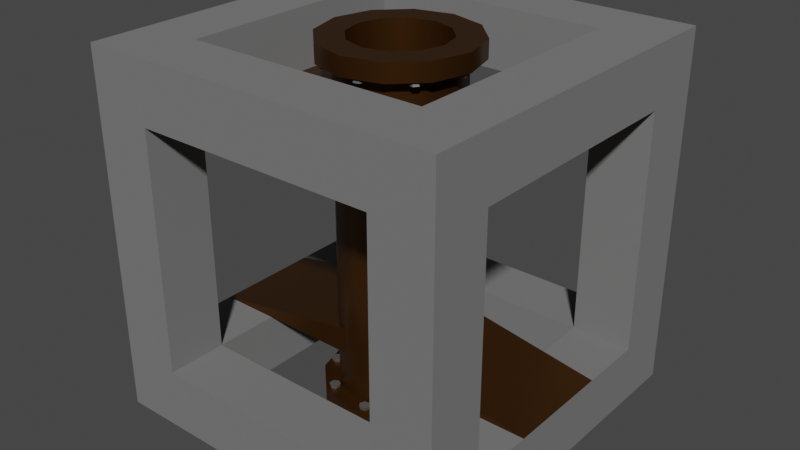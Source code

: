 # Source: well_ground.blend  (saved by Blender 3.3.0; exported with 4.5.12 LTS)
import bpy
from mathutils import Matrix  # noqa: F401  (used for matrix-valued properties, if any)

bpy.ops.wm.read_factory_settings(use_empty=True)
scene = bpy.context.scene
scene.name = 'Scene'

# ---- collections
col_collection = bpy.data.collections.new('Collection'); scene.collection.children.link(col_collection)

# ---- materials (node trees are filled in below, after node groups)
mat_material_002 = bpy.data.materials.new('Material.002')
mat_material_002.use_transparent_shadow = False
mat_material_001 = bpy.data.materials.new('Material.001')
mat_material_001.use_transparent_shadow = False
mat_material_003 = bpy.data.materials.new('Material.003')
mat_material_003.use_transparent_shadow = False

# ---- node groups
ng_auto_smooth = bpy.data.node_groups.new('Auto Smooth', 'GeometryNodeTree')
_s = ng_auto_smooth.interface.new_socket(name='Geometry', in_out='OUTPUT', socket_type='NodeSocketGeometry')
_s = ng_auto_smooth.interface.new_socket(name='Geometry', in_out='INPUT', socket_type='NodeSocketGeometry')
_s = ng_auto_smooth.interface.new_socket(name='Angle', in_out='INPUT', socket_type='NodeSocketFloat')
_s.subtype = 'ANGLE'
_s.min_value = 0.0
_s.max_value = 3.142
ng_auto_smooth.is_modifier = True
_N = ng_auto_smooth.nodes; _L = ng_auto_smooth.links
n0 = _N.new('NodeGroupOutput'); n0.name = 'Group Output'; n0.location = (480, -100)
n1 = _N.new('NodeGroupInput'); n1.name = 'Group Input'; n1.location = (-420, -300)
n2 = _N.new('NodeGroupInput'); n2.name = 'Group Input.001'; n2.location = (-60, -100)
n3 = _N.new('GeometryNodeSetShadeSmooth'); n3.name = 'Set Shade Smooth'; n3.location = (120, -100)
n3.domain = 'EDGE'
n4 = _N.new('GeometryNodeSetShadeSmooth'); n4.name = 'Set Shade Smooth.001'; n4.location = (300, -100)
n5 = _N.new('GeometryNodeInputMeshEdgeAngle'); n5.name = 'Edge Angle'; n5.location = (-420, -220)
n6 = _N.new('GeometryNodeInputEdgeSmooth'); n6.name = 'Is Edge Smooth'; n6.location = (-60, -160)
n7 = _N.new('GeometryNodeInputShadeSmooth'); n7.name = 'Is Face Smooth'; n7.location = (-240, -340)
n8 = _N.new('FunctionNodeBooleanMath'); n8.name = 'Boolean Math'; n8.location = (-60, -220)
n9 = _N.new('FunctionNodeCompare'); n9.name = 'Compare'; n9.location = (-240, -180)
n9.operation = 'LESS_EQUAL'
_L.new(n5.outputs[0], n9.inputs[0])
_L.new(n4.outputs[0], n0.inputs[0])
_L.new(n1.outputs[1], n9.inputs[1])
_L.new(n9.outputs[0], n8.inputs[0])
_L.new(n7.outputs[0], n8.inputs[1])
_L.new(n2.outputs[0], n3.inputs[0])
_L.new(n6.outputs[0], n3.inputs[1])
_L.new(n3.outputs[0], n4.inputs[0])
_L.new(n8.outputs[0], n3.inputs[2])
n0.is_active_output = True

# ---- material node trees
mat_material_002.use_nodes = True; mat_material_002.node_tree.nodes.clear()
_N = mat_material_002.node_tree.nodes; _L = mat_material_002.node_tree.links
n0 = _N.new('ShaderNodeBsdfPrincipled'); n0.name = 'Principled BSDF'; n0.location = (10, 300)
n0.distribution = 'GGX'
n0.subsurface_method = 'RANDOM_WALK_SKIN'
n0.inputs[0].default_value = (0.1065, 0.04223, 0.006783, 1.0)
n0.inputs[1].default_value = 0.7795
n0.inputs[2].default_value = 0.3898
n0.inputs[3].default_value = 1.45
n0.inputs[27].default_value = (0.0, 0.0, 0.0, 1.0)
n0.inputs[28].default_value = 1.0
n1 = _N.new('ShaderNodeOutputMaterial'); n1.name = 'Material Output'; n1.location = (300, 300)
_L.new(n0.outputs[0], n1.inputs[0])
n1.is_active_output = True
mat_material_001.use_nodes = True; mat_material_001.node_tree.nodes.clear()
_N = mat_material_001.node_tree.nodes; _L = mat_material_001.node_tree.links
n0 = _N.new('ShaderNodeBsdfPrincipled'); n0.name = 'Principled BSDF'; n0.location = (10, 300)
n0.distribution = 'GGX'
n0.subsurface_method = 'RANDOM_WALK_SKIN'
n0.inputs[0].default_value = (0.1789, 0.1789, 0.1789, 1.0)
n0.inputs[2].default_value = 0.9016
n0.inputs[3].default_value = 1.45
n0.inputs[27].default_value = (0.0, 0.0, 0.0, 1.0)
n0.inputs[28].default_value = 1.0
n1 = _N.new('ShaderNodeOutputMaterial'); n1.name = 'Material Output'; n1.location = (300, 300)
_L.new(n0.outputs[0], n1.inputs[0])
n1.is_active_output = True
mat_material_003.use_nodes = True; mat_material_003.node_tree.nodes.clear()
_N = mat_material_003.node_tree.nodes; _L = mat_material_003.node_tree.links
n0 = _N.new('ShaderNodeBsdfPrincipled'); n0.name = 'Principled BSDF'; n0.location = (10, 300)
n0.distribution = 'GGX'
n0.subsurface_method = 'RANDOM_WALK_SKIN'
n0.inputs[0].default_value = (0.2738, 0.2738, 0.2738, 1.0)
n0.inputs[1].default_value = 0.8976
n0.inputs[2].default_value = 0.6339
n0.inputs[3].default_value = 1.45
n0.inputs[27].default_value = (0.0, 0.0, 0.0, 1.0)
n0.inputs[28].default_value = 1.0
n1 = _N.new('ShaderNodeOutputMaterial'); n1.name = 'Material Output'; n1.location = (300, 300)
_L.new(n0.outputs[0], n1.inputs[0])
n1.is_active_output = True

# ---- world
world_world = bpy.data.worlds.new('World'); scene.world = world_world
world_world.use_nodes = True; world_world.node_tree.nodes.clear()
_N = world_world.node_tree.nodes; _L = world_world.node_tree.links
n0 = _N.new('ShaderNodeOutputWorld'); n0.name = 'World Output'; n0.location = (300, 300)
n1 = _N.new('ShaderNodeBackground'); n1.name = 'Background'; n1.location = (10, 300)
n1.inputs[0].default_value = (0.05088, 0.05088, 0.05088, 1.0)
_L.new(n1.outputs[0], n0.inputs[0])
n0.is_active_output = True
world_world.color = (0.05088, 0.05088, 0.05088)
world_world.use_sun_shadow = False
world_world.sun_shadow_jitter_overblur = 0.0

# ---- meshes
me_cylinder_003 = bpy.data.meshes.new('Cylinder.003')
me_cylinder_003.from_pydata([(1.597e-09, 0.3965, 1.5), (0.1982, 0.3434, -1.5), (0.1982, 0.3434, 1.5), (0.3434, 0.1982, 1.5), (0.3965, -1.547e-08, 1.5), (0.3434, -0.1982, 1.5), (0.1982, -0.3434, 1.5), (-3.892e-08, -0.3965, 1.5), (-0.1982, -0.3434, 1.5), (-0.3434, -0.1982, 1.5), (-0.3965, 5.962e-09, -1.5), (-0.3965, 5.962e-09, 1.5), (-0.3434, 0.1982, 1.5), (-0.1982, 0.3434, -1.5), (-0.1982, 0.3434, 1.5), (0.0, 0.5, -1.35), (0.0, 0.5, 1.35), (0.25, 0.433, 1.35), (0.25, 0.433, -1.35), (0.433, 0.25, 1.35), (0.433, 0.25, -1.35), (0.5, -2.186e-08, 1.35), (0.5, -2.186e-08, -1.35), (0.433, -0.25, 1.35), (0.433, -0.25, -1.35), (0.25, -0.433, 1.35), (0.25, -0.433, -1.35), (-4.371e-08, -0.5, 1.35), (-4.371e-08, -0.5, -1.35), (-0.25, -0.433, 1.35), (-0.25, -0.433, -1.35), (-0.433, -0.25, 1.35), (-0.433, -0.25, -1.35), (-0.5, 5.962e-09, 1.35), (-0.5, 5.962e-09, -1.35), (-0.433, 0.25, 1.35), (-0.433, 0.25, -1.35), (-0.25, 0.433, 1.35), (-0.25, 0.433, -1.35), (0.3125, 0.5413, 1.5), (0.0, 0.625, 1.5), (0.0, 0.625, 1.35), (0.5413, 0.3125, 1.5), (0.625, -2.732e-08, 1.5), (0.5413, -0.3125, 1.5), (0.3125, -0.5413, 1.5), (-5.464e-08, -0.625, 1.5), (-0.3125, -0.5413, 1.5), (-0.5413, -0.3125, 1.5), (-0.625, 7.453e-09, 1.5), (-0.5413, 0.3125, 1.5), (-0.3125, 0.5413, 1.5), (0.3125, 0.5413, 1.35), (0.5413, 0.3125, 1.35), (0.625, -2.732e-08, 1.35), (0.5413, -0.3125, 1.35), (0.3125, -0.5413, 1.35), (-5.464e-08, -0.625, 1.35), (-0.3125, -0.5413, 1.35), (-0.5413, -0.3125, 1.35), (-0.625, 7.453e-09, 1.35), (-0.5413, 0.3125, 1.35), (-0.3125, 0.5413, 1.35), (0.0, 0.625, -1.5), (0.3125, 0.5413, -1.5), (0.3125, 0.5413, -1.35), (0.5413, 0.3125, -1.5), (0.5413, 0.3125, -1.35), (0.625, -2.732e-08, -1.5), (0.625, -2.732e-08, -1.35), (0.5413, -0.3125, -1.5), (0.5413, -0.3125, -1.35), (0.3125, -0.5413, -1.5), (0.3125, -0.5413, -1.35), (-5.464e-08, -0.625, -1.5), (-5.464e-08, -0.625, -1.35), (-0.3125, -0.5413, -1.5), (-0.3125, -0.5413, -1.35), (-0.5413, -0.3125, -1.5), (-0.5413, -0.3125, -1.35), (-0.625, 7.453e-09, -1.5), (-0.625, 7.453e-09, -1.35), (-0.5413, 0.3125, -1.5), (-0.5413, 0.3125, -1.35), (-0.3125, 0.5413, -1.5), (-0.3125, 0.5413, -1.35), (0.0, 0.625, -1.35), (1.597e-09, 0.3965, -1.5), (0.3434, 0.1982, -1.5), (0.3965, -1.547e-08, -1.5), (0.3434, -0.1982, -1.5), (0.1982, -0.3434, -1.5), (-3.892e-08, -0.3965, -1.5), (-0.1982, -0.3434, -1.5), (-0.3434, -0.1982, -1.5), (-0.3434, 0.1982, -1.5), (-1.5, -1.5, -1.5), (-1.0, -1.0, -1.0), (-1.5, -1.5, 1.5), (-1.0, -1.0, 1.0), (-1.5, 1.5, -1.5), (-1.0, 1.0, -1.0), (-1.5, 1.5, 1.5), (-1.0, 1.0, 1.0), (1.5, -1.5, -1.5), (1.0, -1.0, -1.0), (1.0, -1.0, 1.0), (1.5, -1.5, 1.5), (1.5, 1.5, -1.5), (1.0, 1.0, -1.0), (1.0, 1.0, 1.0), (1.5, 1.5, 1.5), (-1.5, -1.0, -1.0), (-1.5, 1.0, 1.0), (-1.5, -1.0, 1.0), (-1.5, 1.0, -1.0), (-1.0, 1.5, -1.0), (1.0, 1.5, 1.0), (-1.0, 1.5, 1.0), (1.0, 1.5, -1.0), (1.5, 1.0, -1.0), (1.5, -1.0, 1.0), (1.5, 1.0, 1.0), (1.5, -1.0, -1.0), (1.0, -1.5, -1.0), (-1.0, -1.5, 1.0), (1.0, -1.5, 1.0), (-1.0, -1.5, -1.0), (1.0, -1.0, -1.5), (-1.0, 1.0, -1.5), (1.0, 1.0, -1.5), (-1.0, -1.0, -1.5), (-1.0, -1.0, 1.5), (1.0, 1.0, 1.5), (-1.0, 1.0, 1.5), (1.0, -1.0, 1.5), (-1.5, -0.4557, -1.0), (-1.5, 0.4557, -1.0), (1.5, -0.4557, -1.0), (1.5, 0.4557, -1.0), (0.0, 0.4557, -1.0), (0.0, 0.4557, -0.75), (0.0, -0.4557, -1.0), (0.0, -0.4557, -0.75), (-1.5, -0.4557, 1.0), (-1.5, 0.4557, 1.0), (1.5, -0.4557, 1.0), (1.5, 0.4557, 1.0), (0.0, 0.4557, 1.0), (0.0, 0.4557, 0.75), (0.0, -0.4557, 1.0), (0.0, -0.4557, 0.75), (0.3391, 0.3391, -1.0), (0.3391, -0.3391, -1.0), (0.0, -0.4091, -1.0), (0.0, 0.4091, -1.0), (-0.3391, 0.3391, -0.8065), (-0.3391, -0.3391, -0.8065), (0.0, 0.4091, -0.75), (0.0, -0.4091, -0.75), (0.3391, 0.3391, -0.8065), (0.3391, -0.3391, -0.8065), (-0.3391, 0.3391, -1.0), (-0.3391, -0.3391, -1.0), (0.3391, -0.3391, 1.0), (0.0, -0.4091, 1.0), (0.0, 0.4091, 1.0), (0.3391, 0.3391, 1.0), (-0.3391, -0.3391, 0.8065), (0.0, 0.4091, 0.75), (0.0, -0.4091, 0.75), (-0.3391, 0.3391, 0.8065), (0.3391, -0.3391, 0.8065), (0.3391, 0.3391, 0.8065), (-0.3391, -0.3391, 1.0), (-0.3391, 0.3391, 1.0), (-0.4091, 0.0, 1.0), (-0.4091, 0.0, 0.8065), (-0.4091, 0.0, -0.8065), (-0.4091, 0.0, -1.0), (0.4091, 0.0, 1.0), (0.4091, 0.0, 0.8065), (0.4091, 0.0, -0.8065), (0.4091, 0.0, -1.0), (0.5513, 0.0, 1.495), (0.5125, 0.02319, 1.32), (0.5527, 0.04637, 1.32), (0.5125, -0.02319, 1.32), (0.5527, -0.04637, 1.32), (0.5927, -0.02319, 1.32), (0.5927, 0.02319, 1.32), (0.5513, 0.0, -1.495), (0.5125, 0.02319, -1.32), (0.5527, 0.04637, -1.32), (0.5125, -0.02319, -1.32), (0.5527, -0.04637, -1.32), (0.5927, -0.02319, -1.32), (0.5927, 0.02319, -1.32), (0.4223, -0.3544, 1.495), (0.4075, -0.3117, 1.32), (0.4532, -0.3197, 1.32), (0.3777, -0.3472, 1.32), (0.3936, -0.3908, 1.32), (0.4391, -0.3987, 1.32), (0.4689, -0.3632, 1.32), (0.4223, -0.3544, -1.495), (0.4075, -0.3117, -1.32), (0.4532, -0.3197, -1.32), (0.3777, -0.3472, -1.32), (0.3936, -0.3908, -1.32), (0.4391, -0.3987, -1.32), (0.4689, -0.3632, -1.32), (0.09573, -0.5429, 1.495), (0.1118, -0.5007, 1.32), (0.1416, -0.5362, 1.32), (0.06617, -0.5088, 1.32), (0.05031, -0.5524, 1.32), (0.08009, -0.5877, 1.32), (0.1258, -0.5797, 1.32), (0.09573, -0.5429, -1.495), (0.1118, -0.5007, -1.32), (0.1416, -0.5362, -1.32), (0.06617, -0.5088, -1.32), (0.05031, -0.5524, -1.32), (0.08009, -0.5877, -1.32), (0.1258, -0.5797, -1.32), (-0.2756, -0.4774, 1.495), (-0.2362, -0.4555, 1.32), (-0.2362, -0.5018, 1.32), (-0.2763, -0.4323, 1.32), (-0.3165, -0.4555, 1.32), (-0.3164, -0.5017, 1.32), (-0.2763, -0.5249, 1.32), (-0.2756, -0.4774, -1.495), (-0.2362, -0.4555, -1.32), (-0.2362, -0.5018, -1.32), (-0.2763, -0.4323, -1.32), (-0.3165, -0.4555, -1.32), (-0.3164, -0.5017, -1.32), (-0.2763, -0.5249, -1.32), (-0.518, -0.1885, 1.495), (-0.4737, -0.1971, 1.32), (-0.5035, -0.2326, 1.32), (-0.4896, -0.1535, 1.32), (-0.5352, -0.1455, 1.32), (-0.5649, -0.1809, 1.32), (-0.549, -0.2245, 1.32), (-0.518, -0.1885, -1.495), (-0.4737, -0.1971, -1.32), (-0.5035, -0.2326, -1.32), (-0.4896, -0.1535, -1.32), (-0.5352, -0.1455, -1.32), (-0.5649, -0.1809, -1.32), (-0.549, -0.2245, -1.32), (-0.518, 0.1885, 1.495), (-0.4896, 0.1535, 1.32), (-0.5352, 0.1455, 1.32), (-0.4737, 0.1971, 1.32), (-0.5035, 0.2326, 1.32), (-0.549, 0.2245, 1.32), (-0.5649, 0.1809, 1.32), (-0.518, 0.1885, -1.495), (-0.4896, 0.1535, -1.32), (-0.5352, 0.1455, -1.32), (-0.4737, 0.1971, -1.32), (-0.5035, 0.2326, -1.32), (-0.549, 0.2245, -1.32), (-0.5649, 0.1809, -1.32), (-0.2756, 0.4774, 1.495), (-0.2763, 0.4323, 1.32), (-0.3165, 0.4555, 1.32), (-0.2362, 0.4555, 1.32), (-0.2362, 0.5018, 1.32), (-0.2763, 0.5249, 1.32), (-0.3164, 0.5017, 1.32), (-0.2756, 0.4774, -1.495), (-0.2763, 0.4323, -1.32), (-0.3165, 0.4555, -1.32), (-0.2362, 0.4555, -1.32), (-0.2362, 0.5018, -1.32), (-0.2763, 0.5249, -1.32), (-0.3164, 0.5017, -1.32), (0.09573, 0.5429, 1.495), (0.06617, 0.5088, 1.32), (0.05031, 0.5524, 1.32), (0.1118, 0.5007, 1.32), (0.1416, 0.5362, 1.32), (0.1258, 0.5797, 1.32), (0.08009, 0.5877, 1.32), (0.09573, 0.5429, -1.495), (0.06617, 0.5088, -1.32), (0.05031, 0.5524, -1.32), (0.1118, 0.5007, -1.32), (0.1416, 0.5362, -1.32), (0.1258, 0.5797, -1.32), (0.08009, 0.5877, -1.32), (0.4223, 0.3544, 1.495), (0.3777, 0.3472, 1.32), (0.3936, 0.3908, 1.32), (0.4075, 0.3117, 1.32), (0.4532, 0.3197, 1.32), (0.4689, 0.3632, 1.32), (0.4391, 0.3987, 1.32), (0.4223, 0.3544, -1.495), (0.3777, 0.3472, -1.32), (0.3936, 0.3908, -1.32), (0.4075, 0.3117, -1.32), (0.4532, 0.3197, -1.32), (0.4689, 0.3632, -1.32), (0.4391, 0.3987, -1.32)], [], [(10, 94, 78, 80), (90, 89, 68, 70), (33, 31, 59, 60), (19, 17, 52, 53), (13, 95, 82, 84), (92, 91, 72, 74), (27, 25, 56, 57), (35, 33, 60, 61), (94, 93, 76, 78), (11, 9, 94, 10), (89, 88, 66, 68), (21, 19, 53, 54), (12, 14, 51, 50), (38, 37, 16, 15), (30, 32, 79, 77), (36, 35, 37, 38), (6, 7, 46, 45), (34, 33, 35, 36), (38, 15, 86, 85), (32, 31, 33, 34), (15, 18, 65, 86), (30, 29, 31, 32), (0, 2, 39, 40), (28, 27, 29, 30), (24, 26, 73, 71), (26, 25, 27, 28), (8, 9, 48, 47), (24, 23, 25, 26), (3, 4, 43, 42), (22, 21, 23, 24), (32, 34, 81, 79), (20, 19, 21, 22), (18, 20, 67, 65), (18, 17, 19, 20), (11, 12, 50, 49), (15, 16, 17, 18), (41, 40, 39, 52), (52, 39, 42, 53), (53, 42, 43, 54), (54, 43, 44, 55), (55, 44, 45, 56), (56, 45, 46, 57), (57, 46, 47, 58), (58, 47, 48, 59), (59, 48, 49, 60), (60, 49, 50, 61), (61, 50, 51, 62), (62, 51, 40, 41), (25, 23, 55, 56), (88, 1, 64, 66), (17, 16, 41, 52), (16, 37, 62, 41), (93, 92, 74, 76), (31, 29, 58, 59), (87, 13, 84, 63), (23, 21, 54, 55), (91, 90, 70, 72), (37, 35, 61, 62), (95, 10, 80, 82), (29, 27, 57, 58), (84, 85, 86, 63), (82, 83, 85, 84), (80, 81, 83, 82), (78, 79, 81, 80), (76, 77, 79, 78), (74, 75, 77, 76), (72, 73, 75, 74), (70, 71, 73, 72), (68, 69, 71, 70), (66, 67, 69, 68), (64, 65, 67, 66), (63, 86, 65, 64), (22, 24, 71, 69), (4, 5, 44, 43), (36, 38, 85, 83), (9, 11, 49, 48), (28, 30, 77, 75), (20, 22, 69, 67), (2, 3, 42, 39), (7, 8, 47, 46), (14, 0, 40, 51), (34, 36, 83, 81), (26, 28, 75, 73), (5, 6, 45, 44), (5, 4, 89, 90), (14, 12, 95, 13), (7, 6, 91, 92), (2, 0, 87, 1), (9, 8, 93, 94), (4, 3, 88, 89), (12, 11, 10, 95), (6, 5, 90, 91), (0, 14, 13, 87), (8, 7, 92, 93), (3, 2, 1, 88), (1, 87, 63, 64), (114, 98, 102, 100, 115, 113), (115, 100, 96, 98, 114, 112), (118, 102, 111, 108, 119, 117), (119, 108, 100, 102, 118, 116), (108, 111, 107, 104, 123, 121, 122, 120), (123, 104, 108, 120), (104, 107, 98, 96, 127, 125, 126, 124), (127, 96, 104, 124), (131, 96, 100, 108, 104, 128, 130, 129), (104, 96, 131, 128), (102, 98, 107, 135, 132, 134), (107, 111, 102, 134, 133, 135), (101, 103, 113, 115), (116, 101, 109, 119), (123, 105, 106, 121), (125, 99, 106, 126), (130, 109, 101, 129), (132, 99, 103, 134), (99, 97, 112, 114), (103, 99, 114, 113), (97, 101, 115, 112), (106, 99, 132, 135), (134, 103, 110, 133), (110, 106, 135, 133), (110, 103, 118, 117), (118, 103, 101, 116), (119, 109, 110, 117), (120, 109, 105, 123), (121, 106, 110, 122), (122, 110, 109, 120), (106, 105, 124, 126), (97, 99, 125, 127), (124, 105, 97, 127), (129, 101, 97, 131), (128, 105, 109, 130), (131, 97, 105, 128), (140, 141, 139), (142, 143, 136), (140, 139, 138, 142, 154, 153, 183, 152, 155), (158, 141, 137, 136, 143, 159, 157, 178, 156), (159, 143, 138, 139, 141, 158, 160, 182, 161), (154, 142, 136, 137, 140, 155, 162, 179, 163), (138, 143, 142), (137, 141, 140), (148, 147, 149), (150, 144, 151), (165, 150, 146, 147, 148, 166, 167, 180, 164), (151, 144, 145, 149, 169, 171, 177, 168, 170), (149, 147, 146, 151, 170, 172, 181, 173, 169), (166, 148, 145, 144, 150, 165, 174, 176, 175), (146, 150, 151), (145, 148, 149), (187, 186, 189), (186, 187, 185), (187, 189, 188), (189, 186, 190), (184, 189, 190), (184, 187, 188), (184, 186, 185), (184, 190, 186), (184, 188, 189), (194, 196, 193), (193, 192, 194), (194, 195, 196), (196, 197, 193), (191, 197, 196), (191, 195, 194), (191, 192, 193), (191, 193, 197), (191, 196, 195), (201, 200, 203), (200, 201, 199), (201, 203, 202), (203, 200, 204), (198, 203, 204), (198, 201, 202), (198, 200, 199), (198, 204, 200), (198, 202, 203), (208, 210, 207), (207, 206, 208), (208, 209, 210), (210, 211, 207), (205, 211, 210), (205, 209, 208), (205, 206, 207), (205, 207, 211), (205, 210, 209), (215, 214, 217), (214, 215, 213), (215, 217, 216), (217, 214, 218), (212, 217, 218), (212, 215, 216), (212, 214, 213), (212, 218, 214), (212, 216, 217), (222, 224, 221), (221, 220, 222), (222, 223, 224), (224, 225, 221), (219, 225, 224), (219, 223, 222), (219, 220, 221), (219, 221, 225), (219, 224, 223), (229, 228, 231), (228, 229, 227), (229, 231, 230), (231, 228, 232), (226, 231, 232), (226, 229, 230), (226, 228, 227), (226, 232, 228), (226, 230, 231), (236, 238, 235), (235, 234, 236), (236, 237, 238), (238, 239, 235), (233, 239, 238), (233, 237, 236), (233, 234, 235), (233, 235, 239), (233, 238, 237), (243, 242, 245), (242, 243, 241), (243, 245, 244), (245, 242, 246), (240, 245, 246), (240, 243, 244), (240, 242, 241), (240, 246, 242), (240, 244, 245), (250, 252, 249), (249, 248, 250), (250, 251, 252), (252, 253, 249), (247, 253, 252), (247, 251, 250), (247, 248, 249), (247, 249, 253), (247, 252, 251), (257, 256, 259), (256, 257, 255), (257, 259, 258), (259, 256, 260), (254, 259, 260), (254, 257, 258), (254, 256, 255), (254, 260, 256), (254, 258, 259), (264, 266, 263), (263, 262, 264), (264, 265, 266), (266, 267, 263), (261, 267, 266), (261, 265, 264), (261, 262, 263), (261, 263, 267), (261, 266, 265), (271, 270, 273), (270, 271, 269), (271, 273, 272), (273, 270, 274), (268, 273, 274), (268, 271, 272), (268, 270, 269), (268, 274, 270), (268, 272, 273), (278, 280, 277), (277, 276, 278), (278, 279, 280), (280, 281, 277), (275, 281, 280), (275, 279, 278), (275, 276, 277), (275, 277, 281), (275, 280, 279), (285, 284, 287), (284, 285, 283), (285, 287, 286), (287, 284, 288), (282, 287, 288), (282, 285, 286), (282, 284, 283), (282, 288, 284), (282, 286, 287), (292, 294, 291), (291, 290, 292), (292, 293, 294), (294, 295, 291), (289, 295, 294), (289, 293, 292), (289, 290, 291), (289, 291, 295), (289, 294, 293), (299, 298, 301), (298, 299, 297), (299, 301, 300), (301, 298, 302), (296, 301, 302), (296, 299, 300), (296, 298, 297), (296, 302, 298), (296, 300, 301), (306, 308, 305), (305, 304, 306), (306, 307, 308), (308, 309, 305), (303, 309, 308), (303, 307, 306), (303, 304, 305), (303, 305, 309), (303, 308, 307)])
me_cylinder_003.polygons.foreach_set('use_smooth', [1, 1, 1, 1, 1, 1, 1, 1, 1, 1, 1, 1, 1, 1, 1, 1, 1, 1, 1, 1, 1, 1, 1, 1, 1, 1, 1, 1, 1, 1, 1, 1, 1, 1, 1, 1, 1, 1, 1, 1, 1, 1, 1, 1, 1, 1, 1, 1, 1, 1, 1, 1, 1, 1, 1, 1, 1, 1, 1, 1, 1, 1, 1, 1, 1, 1, 1, 1, 1, 1, 1, 1, 1, 1, 1, 1, 1, 1, 1, 1, 1, 1, 1, 1, 1, 1, 1, 1, 1, 1, 1, 1, 1, 1, 1, 1, 0, 0, 0, 0, 0, 0, 0, 0, 0, 0, 0, 0, 0, 0, 0, 0, 0, 0, 0, 0, 0, 0, 0, 0, 0, 0, 0, 0, 0, 0, 0, 0, 0, 0, 0, 0, 0, 0, 0, 0, 0, 0, 0, 0, 0, 0, 0, 0, 0, 0, 0, 0, 0, 0, 0, 0, 0, 0, 0, 0, 0, 0, 0, 0, 0, 0, 0, 0, 0, 0, 0, 0, 0, 0, 0, 0, 0, 0, 0, 0, 0, 0, 0, 0, 0, 0, 0, 0, 0, 0, 0, 0, 0, 0, 0, 0, 0, 0, 0, 0, 0, 0, 0, 0, 0, 0, 0, 0, 0, 0, 0, 0, 0, 0, 0, 0, 0, 0, 0, 0, 0, 0, 0, 0, 0, 0, 0, 0, 0, 0, 0, 0, 0, 0, 0, 0, 0, 0, 0, 0, 0, 0, 0, 0, 0, 0, 0, 0, 0, 0, 0, 0, 0, 0, 0, 0, 0, 0, 0, 0, 0, 0, 0, 0, 0, 0, 0, 0, 0, 0, 0, 0, 0, 0, 0, 0, 0, 0, 0, 0, 0, 0, 0, 0, 0, 0, 0, 0, 0, 0, 0, 0, 0, 0, 0, 0, 0, 0, 0, 0, 0, 0, 0, 0, 0, 0, 0, 0, 0, 0, 0, 0, 0, 0])
me_cylinder_003.polygons.foreach_set('material_index', [0, 0, 0, 0, 0, 0, 0, 0, 0, 0, 0, 0, 0, 0, 0, 0, 0, 0, 0, 0, 0, 0, 0, 0, 0, 0, 0, 0, 0, 0, 0, 0, 0, 0, 0, 0, 0, 0, 0, 0, 0, 0, 0, 0, 0, 0, 0, 0, 0, 0, 0, 0, 0, 0, 0, 0, 0, 0, 0, 0, 0, 0, 0, 0, 0, 0, 0, 0, 0, 0, 0, 0, 0, 0, 0, 0, 0, 0, 0, 0, 0, 0, 0, 0, 0, 0, 0, 0, 0, 0, 0, 0, 0, 0, 0, 0, 1, 1, 1, 1, 1, 1, 1, 1, 1, 1, 1, 1, 1, 1, 1, 1, 1, 1, 1, 1, 1, 1, 1, 1, 1, 1, 1, 1, 1, 1, 1, 1, 1, 1, 1, 1, 0, 0, 0, 0, 0, 0, 0, 0, 0, 0, 0, 0, 0, 0, 0, 0, 2, 2, 2, 2, 2, 2, 2, 2, 2, 2, 2, 2, 2, 2, 2, 2, 2, 2, 2, 2, 2, 2, 2, 2, 2, 2, 2, 2, 2, 2, 2, 2, 2, 2, 2, 2, 2, 2, 2, 2, 2, 2, 2, 2, 2, 2, 2, 2, 2, 2, 2, 2, 2, 2, 2, 2, 2, 2, 2, 2, 2, 2, 2, 2, 2, 2, 2, 2, 2, 2, 2, 2, 2, 2, 2, 2, 2, 2, 2, 2, 2, 2, 2, 2, 2, 2, 2, 2, 2, 2, 2, 2, 2, 2, 2, 2, 2, 2, 2, 2, 2, 2, 2, 2, 2, 2, 2, 2, 2, 2, 2, 2, 2, 2, 2, 2, 2, 2, 2, 2, 2, 2, 2, 2, 2, 2, 2, 2, 2, 2, 2, 2, 2, 2, 2, 2, 2, 2, 2, 2, 2, 2, 2, 2, 2, 2, 2, 2, 2, 2, 2, 2, 2, 2, 2, 2, 2, 2, 2, 2, 2, 2])
_uv = me_cylinder_003.uv_layers.new(name='UVMap')
_uv.uv.foreach_set('vector', [0.5597, 0.25, 0.5852, 0.1548, 0.5422, 0.13, 0.51, 0.25, 0.9148, 0.1548, 0.9403, 0.25, 0.99, 0.25, 0.9578, 0.13, 0.25, 0.8333, 0.3333, 0.8333, 0.3333, 0.8333, 0.25, 0.8333, 0.8333, 0.8333, 0.9167, 0.8333, 0.9167, 0.8333, 0.8333, 0.8333, 0.6548, 0.4148, 0.5852, 0.3452, 0.5422, 0.37, 0.63, 0.4578, 0.75, 0.05969, 0.8452, 0.08519, 0.87, 0.04215, 0.75, 0.01, 0.5, 0.8333, 0.5833, 0.8333, 0.5833, 0.8333, 0.5, 0.8333, 0.1667, 0.8333, 0.25, 0.8333, 0.25, 0.8333, 0.1667, 0.8333, 0.5852, 0.1548, 0.6548, 0.08519, 0.63, 0.04215, 0.5422, 0.13, 0.05969, 0.25, 0.08519, 0.1548, 0.08519, 0.1548, 0.05969, 0.25, 0.9403, 0.25, 0.9148, 0.3452, 0.9578, 0.37, 0.99, 0.25, 0.75, 0.8333, 0.8333, 0.8333, 0.8333, 0.8333, 0.75, 0.8333, 0.08519, 0.3452, 0.1548, 0.4148, 0.13, 0.4578, 0.04215, 0.37, 0.08333, 0.6667, 0.08333, 0.8333, 7.451e-08, 0.8333, 7.451e-08, 0.6667, 0.4167, 0.6667, 0.3333, 0.6667, 0.3333, 0.6667, 0.4167, 0.6667, 0.1667, 0.6667, 0.1667, 0.8333, 0.08333, 0.8333, 0.08333, 0.6667, 0.3452, 0.08519, 0.25, 0.05969, 0.25, 0.01, 0.37, 0.04215, 0.25, 0.6667, 0.25, 0.8333, 0.1667, 0.8333, 0.1667, 0.6667, 0.08333, 0.6667, 7.451e-08, 0.6667, 7.451e-08, 0.6667, 0.08333, 0.6667, 0.3333, 0.6667, 0.3333, 0.8333, 0.25, 0.8333, 0.25, 0.6667, 1.0, 0.6667, 0.9167, 0.6667, 0.9167, 0.6667, 1.0, 0.6667, 0.4167, 0.6667, 0.4167, 0.8333, 0.3333, 0.8333, 0.3333, 0.6667, 0.25, 0.4403, 0.3452, 0.4148, 0.37, 0.4578, 0.25, 0.49, 0.5, 0.6667, 0.5, 0.8333, 0.4167, 0.8333, 0.4167, 0.6667, 0.6667, 0.6667, 0.5833, 0.6667, 0.5833, 0.6667, 0.6667, 0.6667, 0.5833, 0.6667, 0.5833, 0.8333, 0.5, 0.8333, 0.5, 0.6667, 0.1548, 0.08519, 0.08519, 0.1548, 0.04215, 0.13, 0.13, 0.04215, 0.6667, 0.6667, 0.6667, 0.8333, 0.5833, 0.8333, 0.5833, 0.6667, 0.4148, 0.3452, 0.4403, 0.25, 0.49, 0.25, 0.4578, 0.37, 0.75, 0.6667, 0.75, 0.8333, 0.6667, 0.8333, 0.6667, 0.6667, 0.3333, 0.6667, 0.25, 0.6667, 0.25, 0.6667, 0.3333, 0.6667, 0.8333, 0.6667, 0.8333, 0.8333, 0.75, 0.8333, 0.75, 0.6667, 0.9167, 0.6667, 0.8333, 0.6667, 0.8333, 0.6667, 0.9167, 0.6667, 0.9167, 0.6667, 0.9167, 0.8333, 0.8333, 0.8333, 0.8333, 0.6667, 0.05969, 0.25, 0.08519, 0.3452, 0.04215, 0.37, 0.01, 0.25, 1.0, 0.6667, 1.0, 0.8333, 0.9167, 0.8333, 0.9167, 0.6667, 1.0, 0.8333, 1.0, 1.0, 0.9167, 1.0, 0.9167, 0.8333, 0.9167, 0.8333, 0.9167, 1.0, 0.8333, 1.0, 0.8333, 0.8333, 0.8333, 0.8333, 0.8333, 1.0, 0.75, 1.0, 0.75, 0.8333, 0.75, 0.8333, 0.75, 1.0, 0.6667, 1.0, 0.6667, 0.8333, 0.6667, 0.8333, 0.6667, 1.0, 0.5833, 1.0, 0.5833, 0.8333, 0.5833, 0.8333, 0.5833, 1.0, 0.5, 1.0, 0.5, 0.8333, 0.5, 0.8333, 0.5, 1.0, 0.4167, 1.0, 0.4167, 0.8333, 0.4167, 0.8333, 0.4167, 1.0, 0.3333, 1.0, 0.3333, 0.8333, 0.3333, 0.8333, 0.3333, 1.0, 0.25, 1.0, 0.25, 0.8333, 0.25, 0.8333, 0.25, 1.0, 0.1667, 1.0, 0.1667, 0.8333, 0.1667, 0.8333, 0.1667, 1.0, 0.08333, 1.0, 0.08333, 0.8333, 0.08333, 0.8333, 0.08333, 1.0, 7.451e-08, 1.0, 7.451e-08, 0.8333, 0.5833, 0.8333, 0.6667, 0.8333, 0.6667, 0.8333, 0.5833, 0.8333, 0.9148, 0.3452, 0.8452, 0.4148, 0.87, 0.4578, 0.9578, 0.37, 0.9167, 0.8333, 1.0, 0.8333, 1.0, 0.8333, 0.9167, 0.8333, 7.451e-08, 0.8333, 0.08333, 0.8333, 0.08333, 0.8333, 7.451e-08, 0.8333, 0.6548, 0.08519, 0.75, 0.05969, 0.75, 0.01, 0.63, 0.04215, 0.3333, 0.8333, 0.4167, 0.8333, 0.4167, 0.8333, 0.3333, 0.8333, 0.75, 0.4403, 0.6548, 0.4148, 0.63, 0.4578, 0.75, 0.49, 0.6667, 0.8333, 0.75, 0.8333, 0.75, 0.8333, 0.6667, 0.8333, 0.8452, 0.08519, 0.9148, 0.1548, 0.9578, 0.13, 0.87, 0.04215, 0.08333, 0.8333, 0.1667, 0.8333, 0.1667, 0.8333, 0.08333, 0.8333, 0.5852, 0.3452, 0.5597, 0.25, 0.51, 0.25, 0.5422, 0.37, 0.4167, 0.8333, 0.5, 0.8333, 0.5, 0.8333, 0.4167, 0.8333, 0.08333, 0.5, 0.08333, 0.6667, 7.451e-08, 0.6667, 7.451e-08, 0.5, 0.1667, 0.5, 0.1667, 0.6667, 0.08333, 0.6667, 0.08333, 0.5, 0.25, 0.5, 0.25, 0.6667, 0.1667, 0.6667, 0.1667, 0.5, 0.3333, 0.5, 0.3333, 0.6667, 0.25, 0.6667, 0.25, 0.5, 0.4167, 0.5, 0.4167, 0.6667, 0.3333, 0.6667, 0.3333, 0.5, 0.5, 0.5, 0.5, 0.6667, 0.4167, 0.6667, 0.4167, 0.5, 0.5833, 0.5, 0.5833, 0.6667, 0.5, 0.6667, 0.5, 0.5, 0.6667, 0.5, 0.6667, 0.6667, 0.5833, 0.6667, 0.5833, 0.5, 0.75, 0.5, 0.75, 0.6667, 0.6667, 0.6667, 0.6667, 0.5, 0.8333, 0.5, 0.8333, 0.6667, 0.75, 0.6667, 0.75, 0.5, 0.9167, 0.5, 0.9167, 0.6667, 0.8333, 0.6667, 0.8333, 0.5, 1.0, 0.5, 1.0, 0.6667, 0.9167, 0.6667, 0.9167, 0.5, 0.75, 0.6667, 0.6667, 0.6667, 0.6667, 0.6667, 0.75, 0.6667, 0.4403, 0.25, 0.4148, 0.1548, 0.4578, 0.13, 0.49, 0.25, 0.1667, 0.6667, 0.08333, 0.6667, 0.08333, 0.6667, 0.1667, 0.6667, 0.08519, 0.1548, 0.05969, 0.25, 0.01, 0.25, 0.04215, 0.13, 0.5, 0.6667, 0.4167, 0.6667, 0.4167, 0.6667, 0.5, 0.6667, 0.8333, 0.6667, 0.75, 0.6667, 0.75, 0.6667, 0.8333, 0.6667, 0.3452, 0.4148, 0.4148, 0.3452, 0.4578, 0.37, 0.37, 0.4578, 0.25, 0.05969, 0.1548, 0.08519, 0.13, 0.04215, 0.25, 0.01, 0.1548, 0.4148, 0.25, 0.4403, 0.25, 0.49, 0.13, 0.4578, 0.25, 0.6667, 0.1667, 0.6667, 0.1667, 0.6667, 0.25, 0.6667, 0.5833, 0.6667, 0.5, 0.6667, 0.5, 0.6667, 0.5833, 0.6667, 0.4148, 0.1548, 0.3452, 0.08519, 0.37, 0.04215, 0.4578, 0.13, 0.4148, 0.1548, 0.4403, 0.25, 0.4403, 0.25, 0.4148, 0.1548, 0.1548, 0.4148, 0.08519, 0.3452, 0.08519, 0.3452, 0.1548, 0.4148, 0.25, 0.05969, 0.3452, 0.08519, 0.3452, 0.08519, 0.25, 0.05969, 0.3452, 0.4148, 0.25, 0.4403, 0.25, 0.4403, 0.3452, 0.4148, 0.08519, 0.1548, 0.1548, 0.08519, 0.1548, 0.08519, 0.08519, 0.1548, 0.4403, 0.25, 0.4148, 0.3452, 0.4148, 0.3452, 0.4403, 0.25, 0.08519, 0.3452, 0.05969, 0.25, 0.05969, 0.25, 0.08519, 0.3452, 0.3452, 0.08519, 0.4148, 0.1548, 0.4148, 0.1548, 0.3452, 0.08519, 0.25, 0.4403, 0.1548, 0.4148, 0.1548, 0.4148, 0.25, 0.4403, 0.1548, 0.08519, 0.25, 0.05969, 0.25, 0.05969, 0.1548, 0.08519, 0.4148, 0.3452, 0.3452, 0.4148, 0.3452, 0.4148, 0.4148, 0.3452, 0.8452, 0.4148, 0.75, 0.4403, 0.75, 0.49, 0.87, 0.4578, 0.5833, 0.04167, 0.625, 0.0, 0.625, 0.25, 0.375, 0.25, 0.4167, 0.2083, 0.5833, 0.2083, 0.4167, 0.2083, 0.375, 0.25, 0.375, 0.0, 0.625, 0.0, 0.5833, 0.04167, 0.4167, 0.04167, 0.5833, 0.2917, 0.625, 0.25, 0.625, 0.5, 0.375, 0.5, 0.4167, 0.4583, 0.5833, 0.4583, 0.4167, 0.4583, 0.375, 0.5, 0.375, 0.25, 0.625, 0.25, 0.5833, 0.2917, 0.4167, 0.2917, 0.375, 0.5, 0.625, 0.5, 0.625, 0.75, 0.375, 0.75, 0.4167, 0.7083, 0.5833, 0.7083, 0.5833, 0.5417, 0.4167, 0.5417, 0.4167, 0.7083, 0.375, 0.75, 0.375, 0.5, 0.4167, 0.5417, 0.375, 0.75, 0.625, 0.75, 0.625, 1.0, 0.375, 1.0, 0.4167, 0.9583, 0.5833, 0.9583, 0.5833, 0.7917, 0.4167, 0.7917, 0.4167, 0.9583, 0.375, 1.0, 0.375, 0.75, 0.4167, 0.7917, 0.1667, 0.7083, 0.125, 0.75, 0.125, 0.5, 0.375, 0.5, 0.375, 0.75, 0.3333, 0.7083, 0.3333, 0.5417, 0.1667, 0.5417, 0.375, 0.75, 0.125, 0.75, 0.1667, 0.7083, 0.3333, 0.7083, 0.875, 0.5, 0.875, 0.75, 0.625, 0.75, 0.6667, 0.7083, 0.8333, 0.7083, 0.8333, 0.5417, 0.625, 0.75, 0.625, 0.5, 0.875, 0.5, 0.8333, 0.5417, 0.6667, 0.5417, 0.6667, 0.7083, 0.375, 0.25, 0.625, 0.25, 0.625, 0.25, 0.375, 0.25, 0.125, 0.5, 0.125, 0.5, 0.375, 0.5, 0.375, 0.5, 0.375, 0.75, 0.375, 0.75, 0.625, 0.75, 0.625, 0.75, 0.625, 1.0, 0.625, 1.0, 0.625, 0.75, 0.625, 0.75, 0.375, 0.5, 0.375, 0.5, 0.125, 0.5, 0.125, 0.5, 0.875, 0.75, 0.875, 0.75, 0.875, 0.5, 0.875, 0.5, 0.625, 1.0, 0.375, 1.0, 0.375, 1.0, 0.625, 1.0, 0.875, 0.5, 0.875, 0.75, 0.875, 0.75, 0.875, 0.5, 0.125, 0.75, 0.125, 0.5, 0.125, 0.5, 0.125, 0.75, 0.625, 0.75, 0.625, 1.0, 0.625, 1.0, 0.625, 0.75, 0.625, 0.25, 0.625, 0.25, 0.625, 0.5, 0.625, 0.5, 0.625, 0.5, 0.625, 0.75, 0.625, 0.75, 0.625, 0.5, 0.625, 0.5, 0.625, 0.25, 0.625, 0.25, 0.625, 0.5, 0.625, 0.25, 0.625, 0.25, 0.375, 0.25, 0.375, 0.25, 0.375, 0.5, 0.375, 0.5, 0.625, 0.5, 0.625, 0.5, 0.375, 0.5, 0.375, 0.5, 0.375, 0.75, 0.375, 0.75, 0.625, 0.75, 0.625, 0.75, 0.625, 0.5, 0.625, 0.5, 0.625, 0.5, 0.625, 0.5, 0.375, 0.5, 0.375, 0.5, 0.625, 0.75, 0.375, 0.75, 0.375, 0.75, 0.625, 0.75, 0.375, 1.0, 0.625, 1.0, 0.625, 1.0, 0.375, 1.0, 0.375, 0.75, 0.375, 0.75, 0.125, 0.75, 0.125, 0.75, 0.125, 0.5, 0.125, 0.5, 0.125, 0.75, 0.125, 0.75, 0.375, 0.75, 0.375, 0.75, 0.375, 0.5, 0.375, 0.5, 0.125, 0.75, 0.125, 0.75, 0.375, 0.75, 0.375, 0.75, 0.375, 0.375, 0.625, 0.375, 0.5, 0.5, 0.375, 0.875, 0.625, 0.875, 0.5, 1.0, 0.25, 0.5, 0.375, 0.5, 0.375, 0.75, 0.25, 0.75, 0.25, 0.718, 0.2783, 0.718, 0.2783, 0.625, 0.2783, 0.532, 0.25, 0.532, 0.75, 0.532, 0.75, 0.5, 0.875, 0.5, 0.875, 0.75, 0.75, 0.75, 0.75, 0.718, 0.7783, 0.718, 0.7783, 0.625, 0.7783, 0.532, 0.75, 0.718, 0.75, 0.75, 0.625, 0.75, 0.625, 0.5, 0.75, 0.5, 0.75, 0.532, 0.7217, 0.532, 0.7217, 0.625, 0.7217, 0.718, 0.25, 0.718, 0.25, 0.75, 0.125, 0.75, 0.125, 0.5, 0.25, 0.5, 0.25, 0.532, 0.2217, 0.532, 0.2217, 0.625, 0.2217, 0.718, 0.5, 0.75, 0.625, 0.875, 0.375, 0.875, 0.5, 0.25, 0.625, 0.375, 0.375, 0.375, 0.375, 0.375, 0.5, 0.5, 0.625, 0.375, 0.375, 0.875, 0.5, 1.0, 0.625, 0.875, 0.25, 0.718, 0.25, 0.75, 0.375, 0.75, 0.375, 0.5, 0.25, 0.5, 0.25, 0.532, 0.2783, 0.532, 0.2783, 0.625, 0.2783, 0.718, 0.75, 0.75, 0.875, 0.75, 0.875, 0.5, 0.75, 0.5, 0.75, 0.532, 0.7783, 0.532, 0.7783, 0.625, 0.7783, 0.718, 0.75, 0.718, 0.75, 0.5, 0.625, 0.5, 0.625, 0.75, 0.75, 0.75, 0.75, 0.718, 0.7217, 0.718, 0.7217, 0.625, 0.7217, 0.532, 0.75, 0.532, 0.25, 0.532, 0.25, 0.5, 0.125, 0.5, 0.125, 0.75, 0.25, 0.75, 0.25, 0.718, 0.2217, 0.718, 0.2217, 0.625, 0.2217, 0.532, 0.5, 0.75, 0.375, 0.875, 0.625, 0.875, 0.5, 0.25, 0.375, 0.375, 0.625, 0.375, 0.0, 0.0, 0.0, 0.0, 0.0, 0.0, 0.0, 0.0, 0.0, 0.0, 0.0, 0.0, 0.0, 0.0, 0.0, 0.0, 0.0, 0.0, 0.0, 0.0, 0.0, 0.0, 0.0, 0.0, 0.0, 0.0, 0.0, 0.0, 0.0, 0.0, 0.0, 0.0, 0.0, 0.0, 0.0, 0.0, 0.0, 0.0, 0.0, 0.0, 0.0, 0.0, 0.0, 0.0, 0.0, 0.0, 0.0, 0.0, 0.0, 0.0, 0.0, 0.0, 0.0, 0.0, 0.0, 0.0, 0.0, 0.0, 0.0, 0.0, 0.0, 0.0, 0.0, 0.0, 0.0, 0.0, 0.0, 0.0, 0.0, 0.0, 0.0, 0.0, 0.0, 0.0, 0.0, 0.0, 0.0, 0.0, 0.0, 0.0, 0.0, 0.0, 0.0, 0.0, 0.0, 0.0, 0.0, 0.0, 0.0, 0.0, 0.0, 0.0, 0.0, 0.0, 0.0, 0.0, 0.0, 0.0, 0.0, 0.0, 0.0, 0.0, 0.0, 0.0, 0.0, 0.0, 0.0, 0.0, 0.0, 0.0, 0.0, 0.0, 0.0, 0.0, 0.0, 0.0, 0.0, 0.0, 0.0, 0.0, 0.0, 0.0, 0.0, 0.0, 0.0, 0.0, 0.0, 0.0, 0.0, 0.0, 0.0, 0.0, 0.0, 0.0, 0.0, 0.0, 0.0, 0.0, 0.0, 0.0, 0.0, 0.0, 0.0, 0.0, 0.0, 0.0, 0.0, 0.0, 0.0, 0.0, 0.0, 0.0, 0.0, 0.0, 0.0, 0.0, 0.0, 0.0, 0.0, 0.0, 0.0, 0.0, 0.0, 0.0, 0.0, 0.0, 0.0, 0.0, 0.0, 0.0, 0.0, 0.0, 0.0, 0.0, 0.0, 0.0, 0.0, 0.0, 0.0, 0.0, 0.0, 0.0, 0.0, 0.0, 0.0, 0.0, 0.0, 0.0, 0.0, 0.0, 0.0, 0.0, 0.0, 0.0, 0.0, 0.0, 0.0, 0.0, 0.0, 0.0, 0.0, 0.0, 0.0, 0.0, 0.0, 0.0, 0.0, 0.0, 0.0, 0.0, 0.0, 0.0, 0.0, 0.0, 0.0, 0.0, 0.0, 0.0, 0.0, 0.0, 0.0, 0.0, 0.0, 0.0, 0.0, 0.0, 0.0, 0.0, 0.0, 0.0, 0.0, 0.0, 0.0, 0.0, 0.0, 0.0, 0.0, 0.0, 0.0, 0.0, 0.0, 0.0, 0.0, 0.0, 0.0, 0.0, 0.0, 0.0, 0.0, 0.0, 0.0, 0.0, 0.0, 0.0, 0.0, 0.0, 0.0, 0.0, 0.0, 0.0, 0.0, 0.0, 0.0, 0.0, 0.0, 0.0, 0.0, 0.0, 0.0, 0.0, 0.0, 0.0, 0.0, 0.0, 0.0, 0.0, 0.0, 0.0, 0.0, 0.0, 0.0, 0.0, 0.0, 0.0, 0.0, 0.0, 0.0, 0.0, 0.0, 0.0, 0.0, 0.0, 0.0, 0.0, 0.0, 0.0, 0.0, 0.0, 0.0, 0.0, 0.0, 0.0, 0.0, 0.0, 0.0, 0.0, 0.0, 0.0, 0.0, 0.0, 0.0, 0.0, 0.0, 0.0, 0.0, 0.0, 0.0, 0.0, 0.0, 0.0, 0.0, 0.0, 0.0, 0.0, 0.0, 0.0, 0.0, 0.0, 0.0, 0.0, 0.0, 0.0, 0.0, 0.0, 0.0, 0.0, 0.0, 0.0, 0.0, 0.0, 0.0, 0.0, 0.0, 0.0, 0.0, 0.0, 0.0, 0.0, 0.0, 0.0, 0.0, 0.0, 0.0, 0.0, 0.0, 0.0, 0.0, 0.0, 0.0, 0.0, 0.0, 0.0, 0.0, 0.0, 0.0, 0.0, 0.0, 0.0, 0.0, 0.0, 0.0, 0.0, 0.0, 0.0, 0.0, 0.0, 0.0, 0.0, 0.0, 0.0, 0.0, 0.0, 0.0, 0.0, 0.0, 0.0, 0.0, 0.0, 0.0, 0.0, 0.0, 0.0, 0.0, 0.0, 0.0, 0.0, 0.0, 0.0, 0.0, 0.0, 0.0, 0.0, 0.0, 0.0, 0.0, 0.0, 0.0, 0.0, 0.0, 0.0, 0.0, 0.0, 0.0, 0.0, 0.0, 0.0, 0.0, 0.0, 0.0, 0.0, 0.0, 0.0, 0.0, 0.0, 0.0, 0.0, 0.0, 0.0, 0.0, 0.0, 0.0, 0.0, 0.0, 0.0, 0.0, 0.0, 0.0, 0.0, 0.0, 0.0, 0.0, 0.0, 0.0, 0.0, 0.0, 0.0, 0.0, 0.0, 0.0, 0.0, 0.0, 0.0, 0.0, 0.0, 0.0, 0.0, 0.0, 0.0, 0.0, 0.0, 0.0, 0.0, 0.0, 0.0, 0.0, 0.0, 0.0, 0.0, 0.0, 0.0, 0.0, 0.0, 0.0, 0.0, 0.0, 0.0, 0.0, 0.0, 0.0, 0.0, 0.0, 0.0, 0.0, 0.0, 0.0, 0.0, 0.0, 0.0, 0.0, 0.0, 0.0, 0.0, 0.0, 0.0, 0.0, 0.0, 0.0, 0.0, 0.0, 0.0, 0.0, 0.0, 0.0, 0.0, 0.0, 0.0, 0.0, 0.0, 0.0, 0.0, 0.0, 0.0, 0.0, 0.0, 0.0, 0.0, 0.0, 0.0, 0.0, 0.0, 0.0, 0.0, 0.0, 0.0, 0.0, 0.0, 0.0, 0.0, 0.0, 0.0, 0.0, 0.0, 0.0, 0.0, 0.0, 0.0, 0.0, 0.0, 0.0, 0.0, 0.0, 0.0, 0.0, 0.0, 0.0, 0.0, 0.0, 0.0, 0.0, 0.0, 0.0, 0.0, 0.0, 0.0, 0.0, 0.0, 0.0, 0.0, 0.0, 0.0, 0.0, 0.0, 0.0, 0.0, 0.0, 0.0, 0.0, 0.0, 0.0, 0.0, 0.0, 0.0, 0.0, 0.0, 0.0, 0.0, 0.0, 0.0, 0.0, 0.0, 0.0, 0.0, 0.0, 0.0, 0.0, 0.0, 0.0, 0.0, 0.0, 0.0, 0.0, 0.0, 0.0, 0.0, 0.0, 0.0, 0.0, 0.0, 0.0, 0.0, 0.0, 0.0, 0.0, 0.0, 0.0, 0.0, 0.0, 0.0, 0.0, 0.0, 0.0, 0.0, 0.0, 0.0, 0.0, 0.0, 0.0, 0.0, 0.0, 0.0, 0.0, 0.0, 0.0, 0.0, 0.0, 0.0, 0.0, 0.0, 0.0, 0.0, 0.0, 0.0, 0.0, 0.0, 0.0, 0.0, 0.0, 0.0, 0.0, 0.0, 0.0, 0.0, 0.0, 0.0, 0.0, 0.0, 0.0, 0.0, 0.0, 0.0, 0.0, 0.0, 0.0, 0.0, 0.0, 0.0, 0.0, 0.0, 0.0, 0.0, 0.0, 0.0, 0.0, 0.0, 0.0, 0.0, 0.0, 0.0, 0.0, 0.0, 0.0, 0.0, 0.0, 0.0, 0.0, 0.0, 0.0, 0.0, 0.0, 0.0, 0.0, 0.0, 0.0, 0.0, 0.0, 0.0, 0.0, 0.0, 0.0, 0.0, 0.0, 0.0, 0.0, 0.0, 0.0, 0.0, 0.0, 0.0, 0.0, 0.0, 0.0, 0.0, 0.0, 0.0, 0.0, 0.0, 0.0, 0.0, 0.0, 0.0, 0.0, 0.0, 0.0, 0.0, 0.0, 0.0, 0.0, 0.0, 0.0, 0.0, 0.0, 0.0, 0.0, 0.0, 0.0, 0.0, 0.0, 0.0, 0.0, 0.0, 0.0, 0.0, 0.0, 0.0, 0.0, 0.0, 0.0, 0.0, 0.0, 0.0, 0.0, 0.0, 0.0, 0.0, 0.0, 0.0, 0.0, 0.0, 0.0, 0.0, 0.0, 0.0, 0.0, 0.0, 0.0, 0.0, 0.0, 0.0, 0.0, 0.0, 0.0, 0.0, 0.0, 0.0, 0.0, 0.0, 0.0, 0.0, 0.0, 0.0, 0.0, 0.0, 0.0, 0.0, 0.0, 0.0, 0.0, 0.0, 0.0, 0.0, 0.0, 0.0, 0.0, 0.0, 0.0, 0.0, 0.0, 0.0, 0.0, 0.0, 0.0, 0.0, 0.0, 0.0, 0.0, 0.0, 0.0, 0.0, 0.0, 0.0, 0.0, 0.0, 0.0, 0.0, 0.0, 0.0, 0.0, 0.0, 0.0, 0.0, 0.0, 0.0, 0.0, 0.0, 0.0, 0.0, 0.0, 0.0, 0.0, 0.0, 0.0, 0.0, 0.0, 0.0, 0.0, 0.0, 0.0, 0.0, 0.0, 0.0, 0.0, 0.0, 0.0, 0.0, 0.0, 0.0, 0.0, 0.0, 0.0, 0.0, 0.0, 0.0, 0.0, 0.0, 0.0, 0.0, 0.0, 0.0, 0.0, 0.0, 0.0, 0.0, 0.0, 0.0, 0.0, 0.0, 0.0, 0.0, 0.0, 0.0, 0.0, 0.0, 0.0, 0.0, 0.0, 0.0, 0.0, 0.0, 0.0, 0.0, 0.0, 0.0, 0.0, 0.0, 0.0, 0.0, 0.0, 0.0, 0.0, 0.0, 0.0, 0.0, 0.0, 0.0, 0.0, 0.0, 0.0, 0.0, 0.0, 0.0, 0.0, 0.0, 0.0, 0.0, 0.0, 0.0, 0.0, 0.0, 0.0, 0.0, 0.0, 0.0, 0.0, 0.0, 0.0, 0.0, 0.0, 0.0, 0.0, 0.0, 0.0, 0.0, 0.0, 0.0, 0.0, 0.0, 0.0, 0.0, 0.0, 0.0, 0.0, 0.0, 0.0, 0.0, 0.0, 0.0, 0.0, 0.0, 0.0, 0.0, 0.0, 0.0, 0.0, 0.0, 0.0, 0.0, 0.0, 0.0, 0.0, 0.0, 0.0, 0.0, 0.0, 0.0, 0.0, 0.0, 0.0, 0.0, 0.0, 0.0, 0.0, 0.0, 0.0, 0.0, 0.0, 0.0, 0.0, 0.0, 0.0, 0.0, 0.0, 0.0, 0.0, 0.0, 0.0, 0.0, 0.0, 0.0, 0.0, 0.0, 0.0, 0.0])
me_cylinder_003.materials.append(mat_material_002)
me_cylinder_003.materials.append(mat_material_001)
me_cylinder_003.materials.append(mat_material_003)
me_cylinder_003.use_remesh_fix_poles = True
me_cylinder_003.use_remesh_preserve_attributes = False
me_cylinder_003.update()

# ---- objects
ob_pie = bpy.data.objects.new('pie', me_cylinder_003)

# ---- transforms, parenting, visibility, modifiers, constraints
ob_pie.location = (0.0, 0.0, 0.0)
_m = ob_pie.modifiers.new('Auto Smooth', 'NODES')
_m.node_group = ng_auto_smooth
_gi = [s.identifier for s in ng_auto_smooth.interface.items_tree if s.item_type == 'SOCKET' and s.in_out == 'INPUT']
_m[_gi[1]] = 0.5376  # Angle

# ---- collection membership
col_collection.objects.link(ob_pie)

# ---- scene / render settings (as saved in the file)
scene.frame_start = 1; scene.frame_end = 250; scene.frame_set(1)
scene.render.engine = 'BLENDER_EEVEE_NEXT'
scene.cycles.sampling_pattern = 'TABULATED_SOBOL'
scene.cycles.use_light_tree = False
scene.view_settings.view_transform = 'Filmic'
bpy.context.view_layer.update()

# ---- added for rendering (the .blend has no active camera and no usable light): camera, sun
cam_auto = bpy.data.cameras.new('AutoCamera')
cam_auto.lens = 50.0
cam_auto.sensor_width = 36.0
cam_auto.clip_end = 1000.0
ob_auto_camera = bpy.data.objects.new('AutoCamera', cam_auto)
scene.collection.objects.link(ob_auto_camera)
ob_auto_camera.location = (4.80761, -5.76913, 3.84609)
ob_auto_camera.rotation_euler = (1.09748, -7.21219e-08, 0.694738)
scene.camera = ob_auto_camera
light_auto_sun = bpy.data.lights.new('AutoSun', 'SUN')
light_auto_sun.energy = 3.0
light_auto_sun.angle = 0.0523599
ob_auto_sun = bpy.data.objects.new('AutoSun', light_auto_sun)
scene.collection.objects.link(ob_auto_sun)
ob_auto_sun.rotation_euler = (0.872665, 0.174533, 0.523599)
bpy.context.view_layer.update()

